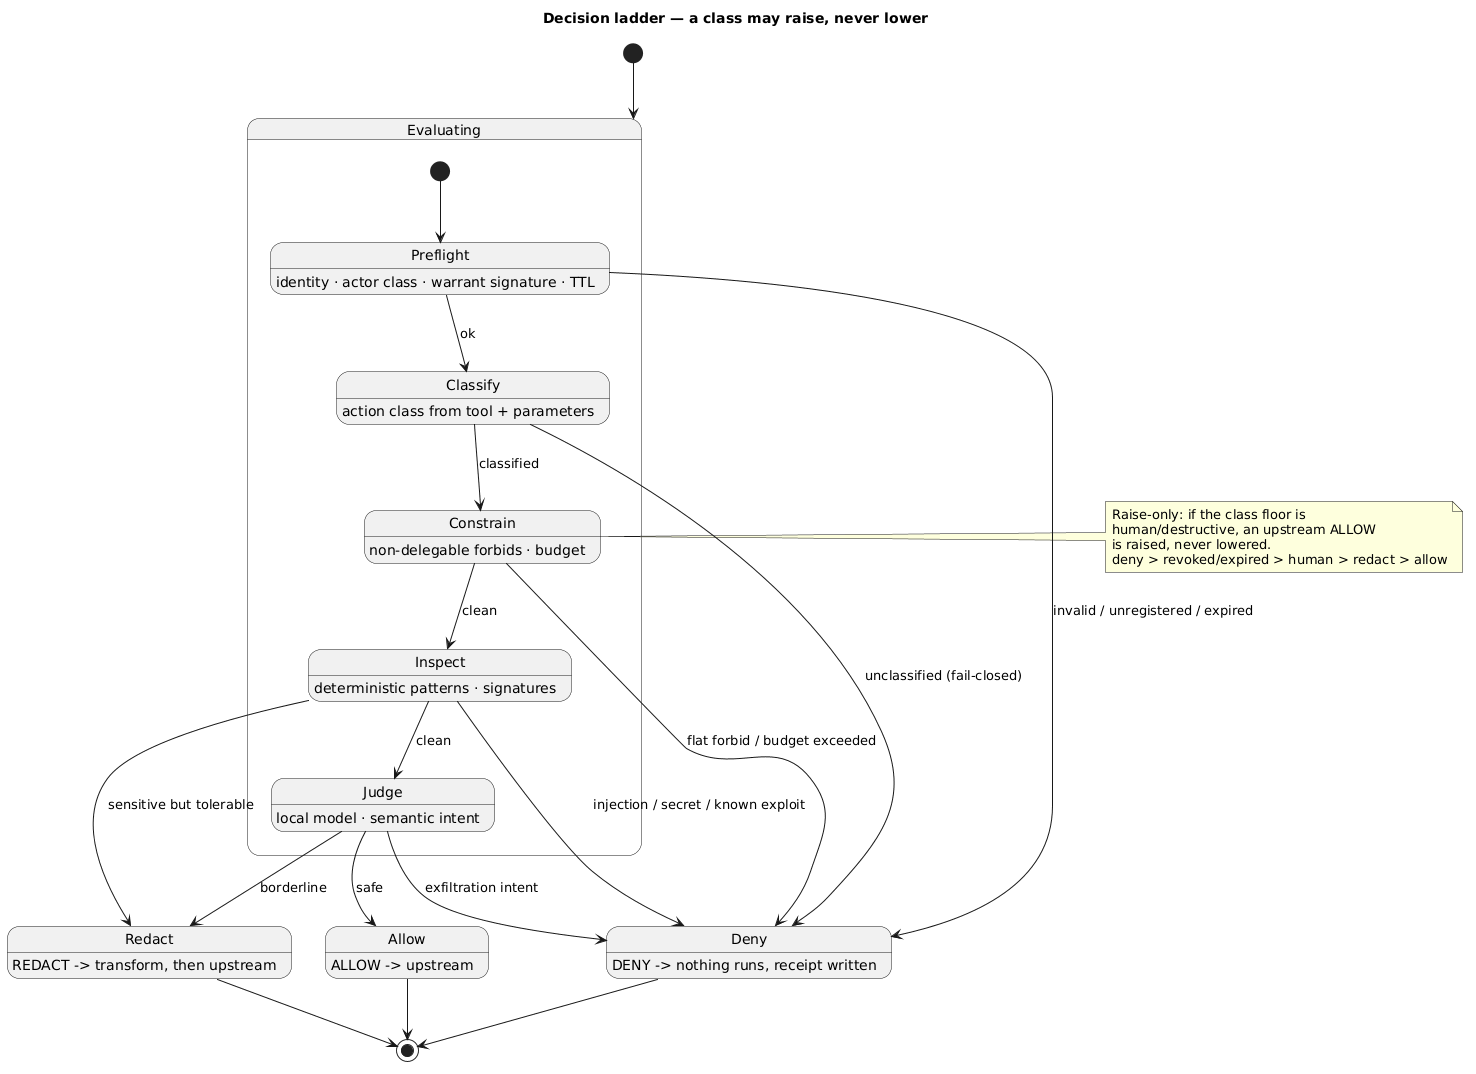

The diagram above was rendered by PlantUML. Its source (embedded in the PNG):
@startuml
title Decision ladder — a class may raise, never lower
skinparam shadowing false

[*] --> Evaluating

state Evaluating {
  [*] --> Preflight
  Preflight : identity · actor class · warrant signature · TTL
  Preflight --> Classify : ok
  Preflight --> Deny : invalid / unregistered / expired

  Classify : action class from tool + parameters
  Classify --> Constrain : classified
  Classify --> Deny : unclassified (fail-closed)

  Constrain : non-delegable forbids · budget
  Constrain --> Inspect : clean
  Constrain --> Deny : flat forbid / budget exceeded

  Inspect : deterministic patterns · signatures
  Inspect --> Judge : clean
  Inspect --> Redact : sensitive but tolerable
  Inspect --> Deny : injection / secret / known exploit

  Judge : local model · semantic intent
  Judge --> Allow : safe
  Judge --> Redact : borderline
  Judge --> Deny : exfiltration intent
}

Allow : ALLOW -> upstream
Redact : REDACT -> transform, then upstream
Deny : DENY -> nothing runs, receipt written

Allow --> [*]
Redact --> [*]
Deny --> [*]

note right of Constrain
  Raise-only: if the class floor is
  human/destructive, an upstream ALLOW
  is raised, never lowered.
  deny > revoked/expired > human > redact > allow
end note
@enduml